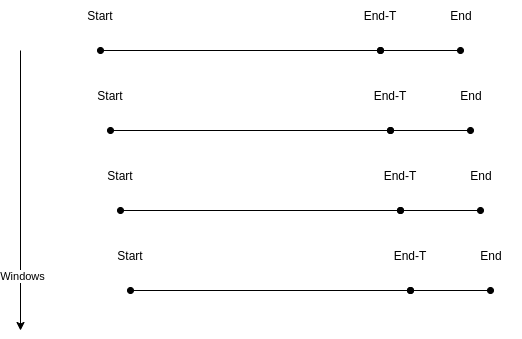

The diagram above was exported from draw.io. Its source (the exported page's mxGraphModel, read from the mxfile embedded in the PNG):
<mxGraphModel dx="753" dy="482" grid="1" gridSize="10" guides="1" tooltips="1" connect="1" arrows="1" fold="1" page="1" pageScale="1" pageWidth="850" pageHeight="1100" math="0" shadow="0">
  <root>
    <mxCell id="0" />
    <mxCell id="1" parent="0" />
    <mxCell id="2" value="" style="endArrow=oval;html=1;rounded=0;startArrow=oval;startFill=1;endFill=1;" parent="1" edge="1">
      <mxGeometry width="50" height="50" relative="1" as="geometry">
        <mxPoint x="120" y="120" as="sourcePoint" />
        <mxPoint x="400" y="120" as="targetPoint" />
      </mxGeometry>
    </mxCell>
    <mxCell id="4" value="" style="endArrow=oval;html=1;rounded=0;startArrow=oval;startFill=1;endFill=1;" parent="1" edge="1">
      <mxGeometry width="50" height="50" relative="1" as="geometry">
        <mxPoint x="400" y="120" as="sourcePoint" />
        <mxPoint x="480" y="120" as="targetPoint" />
      </mxGeometry>
    </mxCell>
    <mxCell id="5" value="Start" style="text;html=1;strokeColor=none;fillColor=none;align=center;verticalAlign=middle;whiteSpace=wrap;rounded=0;" parent="1" vertex="1">
      <mxGeometry x="90" y="70" width="60" height="30" as="geometry" />
    </mxCell>
    <mxCell id="6" value="End" style="text;html=1;strokeColor=none;fillColor=none;align=center;verticalAlign=middle;whiteSpace=wrap;rounded=0;" parent="1" vertex="1">
      <mxGeometry x="451" y="70" width="60" height="30" as="geometry" />
    </mxCell>
    <mxCell id="7" value="End-T" style="text;html=1;strokeColor=none;fillColor=none;align=center;verticalAlign=middle;whiteSpace=wrap;rounded=0;" parent="1" vertex="1">
      <mxGeometry x="370" y="70" width="60" height="30" as="geometry" />
    </mxCell>
    <mxCell id="8" value="" style="endArrow=oval;html=1;rounded=0;startArrow=oval;startFill=1;endFill=1;" parent="1" edge="1">
      <mxGeometry width="50" height="50" relative="1" as="geometry">
        <mxPoint x="130" y="200" as="sourcePoint" />
        <mxPoint x="410" y="200" as="targetPoint" />
      </mxGeometry>
    </mxCell>
    <mxCell id="9" value="" style="endArrow=oval;html=1;rounded=0;startArrow=oval;startFill=1;endFill=1;" parent="1" edge="1">
      <mxGeometry width="50" height="50" relative="1" as="geometry">
        <mxPoint x="410" y="200" as="sourcePoint" />
        <mxPoint x="490" y="200" as="targetPoint" />
      </mxGeometry>
    </mxCell>
    <mxCell id="10" value="End" style="text;html=1;strokeColor=none;fillColor=none;align=center;verticalAlign=middle;whiteSpace=wrap;rounded=0;" parent="1" vertex="1">
      <mxGeometry x="461" y="150" width="60" height="30" as="geometry" />
    </mxCell>
    <mxCell id="11" value="End-T" style="text;html=1;strokeColor=none;fillColor=none;align=center;verticalAlign=middle;whiteSpace=wrap;rounded=0;" parent="1" vertex="1">
      <mxGeometry x="380" y="150" width="60" height="30" as="geometry" />
    </mxCell>
    <mxCell id="12" value="Start" style="text;html=1;strokeColor=none;fillColor=none;align=center;verticalAlign=middle;whiteSpace=wrap;rounded=0;" parent="1" vertex="1">
      <mxGeometry x="100" y="150" width="60" height="30" as="geometry" />
    </mxCell>
    <mxCell id="13" value="" style="endArrow=oval;html=1;rounded=0;startArrow=oval;startFill=1;endFill=1;" parent="1" edge="1">
      <mxGeometry width="50" height="50" relative="1" as="geometry">
        <mxPoint x="140" y="280" as="sourcePoint" />
        <mxPoint x="420" y="280" as="targetPoint" />
      </mxGeometry>
    </mxCell>
    <mxCell id="14" value="" style="endArrow=oval;html=1;rounded=0;startArrow=oval;startFill=1;endFill=1;" parent="1" edge="1">
      <mxGeometry width="50" height="50" relative="1" as="geometry">
        <mxPoint x="420" y="280" as="sourcePoint" />
        <mxPoint x="500" y="280" as="targetPoint" />
      </mxGeometry>
    </mxCell>
    <mxCell id="15" value="Start" style="text;html=1;strokeColor=none;fillColor=none;align=center;verticalAlign=middle;whiteSpace=wrap;rounded=0;" parent="1" vertex="1">
      <mxGeometry x="110" y="230" width="60" height="30" as="geometry" />
    </mxCell>
    <mxCell id="16" value="End" style="text;html=1;strokeColor=none;fillColor=none;align=center;verticalAlign=middle;whiteSpace=wrap;rounded=0;" parent="1" vertex="1">
      <mxGeometry x="471" y="230" width="60" height="30" as="geometry" />
    </mxCell>
    <mxCell id="17" value="End-T" style="text;html=1;strokeColor=none;fillColor=none;align=center;verticalAlign=middle;whiteSpace=wrap;rounded=0;" parent="1" vertex="1">
      <mxGeometry x="390" y="230" width="60" height="30" as="geometry" />
    </mxCell>
    <mxCell id="18" value="" style="endArrow=oval;html=1;rounded=0;startArrow=oval;startFill=1;endFill=1;" parent="1" edge="1">
      <mxGeometry width="50" height="50" relative="1" as="geometry">
        <mxPoint x="150" y="360" as="sourcePoint" />
        <mxPoint x="430" y="360" as="targetPoint" />
      </mxGeometry>
    </mxCell>
    <mxCell id="19" value="" style="endArrow=oval;html=1;rounded=0;startArrow=oval;startFill=1;endFill=1;" parent="1" edge="1">
      <mxGeometry width="50" height="50" relative="1" as="geometry">
        <mxPoint x="430" y="360" as="sourcePoint" />
        <mxPoint x="510" y="360" as="targetPoint" />
      </mxGeometry>
    </mxCell>
    <mxCell id="20" value="End" style="text;html=1;strokeColor=none;fillColor=none;align=center;verticalAlign=middle;whiteSpace=wrap;rounded=0;" parent="1" vertex="1">
      <mxGeometry x="481" y="310" width="60" height="30" as="geometry" />
    </mxCell>
    <mxCell id="21" value="End-T" style="text;html=1;strokeColor=none;fillColor=none;align=center;verticalAlign=middle;whiteSpace=wrap;rounded=0;" parent="1" vertex="1">
      <mxGeometry x="400" y="310" width="60" height="30" as="geometry" />
    </mxCell>
    <mxCell id="22" value="Start" style="text;html=1;strokeColor=none;fillColor=none;align=center;verticalAlign=middle;whiteSpace=wrap;rounded=0;" parent="1" vertex="1">
      <mxGeometry x="120" y="310" width="60" height="30" as="geometry" />
    </mxCell>
    <mxCell id="23" value="" style="endArrow=classic;html=1;rounded=0;" edge="1" parent="1">
      <mxGeometry width="50" height="50" relative="1" as="geometry">
        <mxPoint x="40" y="120" as="sourcePoint" />
        <mxPoint x="40" y="400" as="targetPoint" />
      </mxGeometry>
    </mxCell>
    <mxCell id="24" value="Windows" style="edgeLabel;html=1;align=center;verticalAlign=middle;resizable=0;points=[];" vertex="1" connectable="0" parent="23">
      <mxGeometry x="0.606" y="1" relative="1" as="geometry">
        <mxPoint as="offset" />
      </mxGeometry>
    </mxCell>
  </root>
</mxGraphModel>